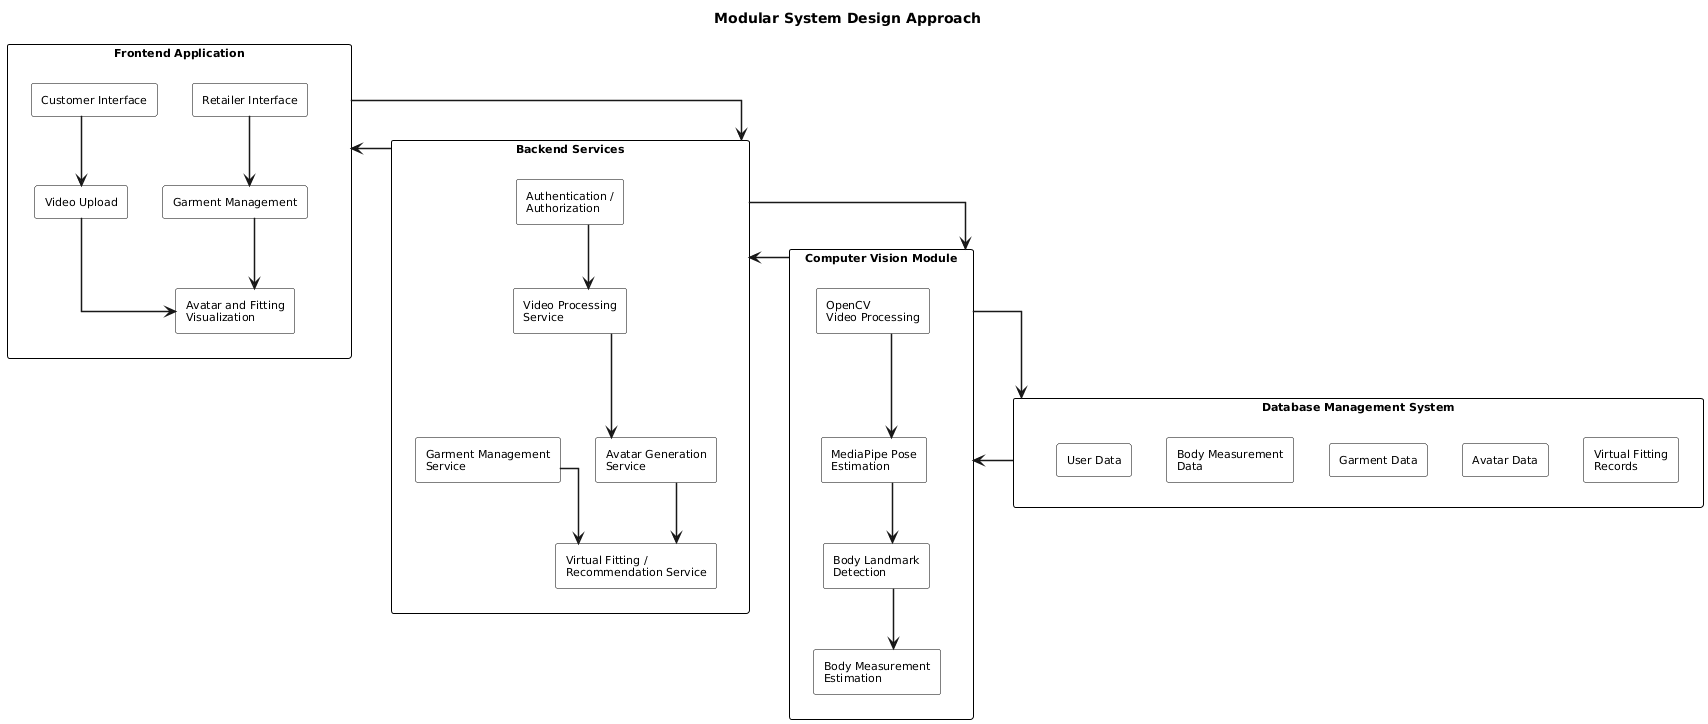

The diagram above was rendered by PlantUML. Its source (embedded in the PNG):
@startuml
title Modular System Design Approach

top to bottom direction

skinparam backgroundColor white
skinparam shadowing false
skinparam defaultFontName Arial
skinparam defaultFontSize 11
skinparam componentStyle rectangle
skinparam packageStyle rectangle
skinparam ArrowThickness 1.5
skinparam linetype ortho

skinparam package {
    BorderColor black
    BackgroundColor white
    FontColor black
    FontStyle bold
}

skinparam component {
    BorderColor black
    BackgroundColor white
    FontColor black
}

' =========================
' FRONTEND
' =========================

package "Frontend Application" as Frontend {

    component "Customer Interface" as Customer
    component "Retailer Interface" as Retailer

    component "Video Upload" as Upload
    component "Garment Management" as Garments
    component "Avatar and Fitting\nVisualization" as Visualization

    Customer -[hidden]right- Retailer
    Upload -[hidden]right- Garments
    Garments -[hidden]right- Visualization

    Customer --> Upload
    Retailer --> Garments
    Upload --> Visualization
    Garments --> Visualization
}

' =========================
' BACKEND
' =========================

package "Backend Services" as Backend {

    component "Authentication /\nAuthorization" as Auth
    component "Video Processing\nService" as VideoService
    component "Garment Management\nService" as GarmentService
    component "Avatar Generation\nService" as AvatarService
    component "Virtual Fitting /\nRecommendation Service" as FittingService

    Auth -[hidden]right- VideoService
    VideoService -[hidden]right- GarmentService
    GarmentService -[hidden]right- AvatarService
    AvatarService -[hidden]right- FittingService

    Auth --> VideoService
    VideoService --> AvatarService
    GarmentService --> FittingService
    AvatarService --> FittingService
}

' =========================
' COMPUTER VISION
' =========================

package "Computer Vision Module" as CV {

    component "OpenCV\nVideo Processing" as OpenCV
    component "MediaPipe Pose\nEstimation" as MediaPipe
    component "Body Landmark\nDetection" as Landmarks
    component "Body Measurement\nEstimation" as Measurements

    OpenCV -[hidden]right- MediaPipe
    MediaPipe -[hidden]right- Landmarks
    Landmarks -[hidden]right- Measurements

    OpenCV --> MediaPipe
    MediaPipe --> Landmarks
    Landmarks --> Measurements
}

' =========================
' DATABASE
' =========================

package "Database Management System" as Database {

    component "User Data" as Users
    component "Body Measurement\nData" as BodyData
    component "Garment Data" as GarmentData
    component "Avatar Data" as AvatarData
    component "Virtual Fitting\nRecords" as FittingData

    Users -[hidden]right- BodyData
    BodyData -[hidden]right- GarmentData
    GarmentData -[hidden]right- AvatarData
    AvatarData -[hidden]right- FittingData

}

' =========================
' MAIN ARCHITECTURAL FLOW
' =========================

Frontend --> Backend
Backend --> CV
CV --> Database
Database --> CV
CV--> Backend
Backend --> Frontend
@enduml